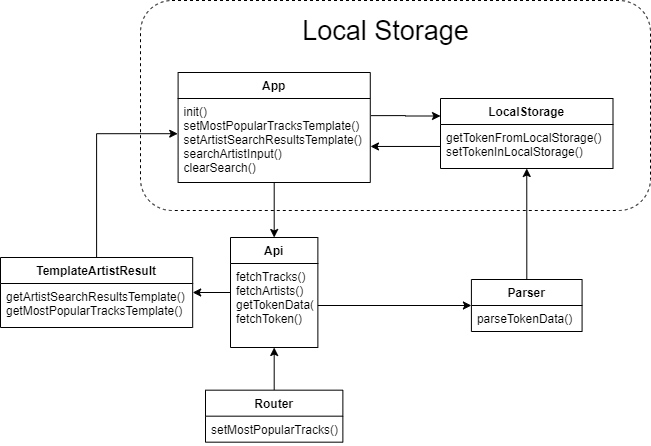

The diagram above was exported from draw.io. Its source (the exported page's mxGraphModel, read from the mxfile embedded in the PNG):
<mxGraphModel dx="2518" dy="1670" grid="1" gridSize="10" guides="1" tooltips="1" connect="1" arrows="1" fold="1" page="1" pageScale="1" pageWidth="827" pageHeight="1169" math="0" shadow="0">
  <root>
    <mxCell id="0" />
    <mxCell id="1" parent="0" />
    <mxCell id="7l3KBCihzfjVr8-qjm60-23" style="edgeStyle=orthogonalEdgeStyle;rounded=0;orthogonalLoop=1;jettySize=auto;html=1;" parent="1" source="7l3KBCihzfjVr8-qjm60-1" target="7l3KBCihzfjVr8-qjm60-7" edge="1">
      <mxGeometry relative="1" as="geometry" />
    </mxCell>
    <mxCell id="7l3KBCihzfjVr8-qjm60-1" value="Api" style="swimlane;fontStyle=1;align=center;verticalAlign=top;childLayout=stackLayout;horizontal=1;startSize=26;horizontalStack=0;resizeParent=1;resizeParentMax=0;resizeLast=0;collapsible=1;marginBottom=0;" parent="1" vertex="1">
      <mxGeometry x="-1160" y="-153" width="87.37" height="110" as="geometry" />
    </mxCell>
    <mxCell id="7l3KBCihzfjVr8-qjm60-2" value="fetchTracks()&#10;fetchArtists()&#10;getTokenData()&#10;fetchToken()" style="text;strokeColor=none;fillColor=none;align=left;verticalAlign=top;spacingLeft=4;spacingRight=4;overflow=hidden;rotatable=0;points=[[0,0.5],[1,0.5]];portConstraint=eastwest;" parent="7l3KBCihzfjVr8-qjm60-1" vertex="1">
      <mxGeometry y="26" width="87.37" height="84" as="geometry" />
    </mxCell>
    <mxCell id="7l3KBCihzfjVr8-qjm60-26" style="edgeStyle=orthogonalEdgeStyle;rounded=0;orthogonalLoop=1;jettySize=auto;html=1;" parent="1" source="7l3KBCihzfjVr8-qjm60-5" target="7l3KBCihzfjVr8-qjm60-1" edge="1">
      <mxGeometry relative="1" as="geometry" />
    </mxCell>
    <mxCell id="7l3KBCihzfjVr8-qjm60-5" value="Router" style="swimlane;fontStyle=1;align=center;verticalAlign=top;childLayout=stackLayout;horizontal=1;startSize=26;horizontalStack=0;resizeParent=1;resizeParentMax=0;resizeLast=0;collapsible=1;marginBottom=0;" parent="1" vertex="1">
      <mxGeometry x="-1184.9999999999998" y="-0.33000000000000007" width="137.37" height="52" as="geometry" />
    </mxCell>
    <mxCell id="7l3KBCihzfjVr8-qjm60-6" value="setMostPopularTracks()" style="text;strokeColor=none;fillColor=none;align=left;verticalAlign=top;spacingLeft=4;spacingRight=4;overflow=hidden;rotatable=0;points=[[0,0.5],[1,0.5]];portConstraint=eastwest;" parent="7l3KBCihzfjVr8-qjm60-5" vertex="1">
      <mxGeometry y="26" width="137.37" height="26" as="geometry" />
    </mxCell>
    <mxCell id="7l3KBCihzfjVr8-qjm60-24" style="edgeStyle=orthogonalEdgeStyle;rounded=0;orthogonalLoop=1;jettySize=auto;html=1;entryX=-0.002;entryY=0.419;entryDx=0;entryDy=0;entryPerimeter=0;" parent="1" source="7l3KBCihzfjVr8-qjm60-7" target="7l3KBCihzfjVr8-qjm60-10" edge="1">
      <mxGeometry relative="1" as="geometry" />
    </mxCell>
    <mxCell id="7l3KBCihzfjVr8-qjm60-7" value="TemplateArtistResult" style="swimlane;fontStyle=1;align=center;verticalAlign=top;childLayout=stackLayout;horizontal=1;startSize=26;horizontalStack=0;resizeParent=1;resizeParentMax=0;resizeLast=0;collapsible=1;marginBottom=0;" parent="1" vertex="1">
      <mxGeometry x="-1390" y="-133" width="192.18" height="70" as="geometry" />
    </mxCell>
    <mxCell id="7l3KBCihzfjVr8-qjm60-8" value="getArtistSearchResultsTemplate()&#10;getMostPopularTracksTemplate()" style="text;strokeColor=none;fillColor=none;align=left;verticalAlign=top;spacingLeft=4;spacingRight=4;overflow=hidden;rotatable=0;points=[[0,0.5],[1,0.5]];portConstraint=eastwest;" parent="7l3KBCihzfjVr8-qjm60-7" vertex="1">
      <mxGeometry y="26" width="192.18" height="44" as="geometry" />
    </mxCell>
    <mxCell id="7l3KBCihzfjVr8-qjm60-20" style="edgeStyle=orthogonalEdgeStyle;rounded=0;orthogonalLoop=1;jettySize=auto;html=1;entryX=0.5;entryY=0;entryDx=0;entryDy=0;" parent="1" source="7l3KBCihzfjVr8-qjm60-9" target="7l3KBCihzfjVr8-qjm60-1" edge="1">
      <mxGeometry relative="1" as="geometry" />
    </mxCell>
    <mxCell id="7l3KBCihzfjVr8-qjm60-9" value="App" style="swimlane;fontStyle=1;align=center;verticalAlign=top;childLayout=stackLayout;horizontal=1;startSize=26;horizontalStack=0;resizeParent=1;resizeParentMax=0;resizeLast=0;collapsible=1;marginBottom=0;" parent="1" vertex="1">
      <mxGeometry x="-1212.4" y="-318" width="192.18" height="110" as="geometry" />
    </mxCell>
    <mxCell id="7l3KBCihzfjVr8-qjm60-10" value="init()&#10;setMostPopularTracksTemplate()&#10;setArtistSearchResultsTemplate()&#10;searchArtistInput()&#10;clearSearch()" style="text;strokeColor=none;fillColor=none;align=left;verticalAlign=top;spacingLeft=4;spacingRight=4;overflow=hidden;rotatable=0;points=[[0,0.5],[1,0.5]];portConstraint=eastwest;" parent="7l3KBCihzfjVr8-qjm60-9" vertex="1">
      <mxGeometry y="26" width="192.18" height="84" as="geometry" />
    </mxCell>
    <mxCell id="7l3KBCihzfjVr8-qjm60-14" value="LocalStorage" style="swimlane;fontStyle=1;align=center;verticalAlign=top;childLayout=stackLayout;horizontal=1;startSize=26;horizontalStack=0;resizeParent=1;resizeParentMax=0;resizeLast=0;collapsible=1;marginBottom=0;" parent="1" vertex="1">
      <mxGeometry x="-950" y="-292" width="172.5" height="70" as="geometry" />
    </mxCell>
    <mxCell id="7l3KBCihzfjVr8-qjm60-15" value="getTokenFromLocalStorage()&#10;setTokenInLocalStorage()" style="text;strokeColor=none;fillColor=none;align=left;verticalAlign=top;spacingLeft=4;spacingRight=4;overflow=hidden;rotatable=0;points=[[0,0.5],[1,0.5]];portConstraint=eastwest;" parent="7l3KBCihzfjVr8-qjm60-14" vertex="1">
      <mxGeometry y="26" width="172.5" height="44" as="geometry" />
    </mxCell>
    <mxCell id="7l3KBCihzfjVr8-qjm60-19" style="edgeStyle=orthogonalEdgeStyle;rounded=0;orthogonalLoop=1;jettySize=auto;html=1;entryX=0.5;entryY=1;entryDx=0;entryDy=0;" parent="1" source="7l3KBCihzfjVr8-qjm60-16" target="7l3KBCihzfjVr8-qjm60-14" edge="1">
      <mxGeometry relative="1" as="geometry" />
    </mxCell>
    <mxCell id="7l3KBCihzfjVr8-qjm60-16" value="Parser" style="swimlane;fontStyle=1;align=center;verticalAlign=top;childLayout=stackLayout;horizontal=1;startSize=26;horizontalStack=0;resizeParent=1;resizeParentMax=0;resizeLast=0;collapsible=1;marginBottom=0;" parent="1" vertex="1">
      <mxGeometry x="-919.0899999999997" y="-111" width="110.67" height="52" as="geometry" />
    </mxCell>
    <mxCell id="7l3KBCihzfjVr8-qjm60-17" value="parseTokenData()" style="text;strokeColor=none;fillColor=none;align=left;verticalAlign=top;spacingLeft=4;spacingRight=4;overflow=hidden;rotatable=0;points=[[0,0.5],[1,0.5]];portConstraint=eastwest;" parent="7l3KBCihzfjVr8-qjm60-16" vertex="1">
      <mxGeometry y="26" width="110.67" height="26" as="geometry" />
    </mxCell>
    <mxCell id="7l3KBCihzfjVr8-qjm60-18" style="edgeStyle=orthogonalEdgeStyle;rounded=0;orthogonalLoop=1;jettySize=auto;html=1;entryX=0;entryY=0.5;entryDx=0;entryDy=0;exitX=1;exitY=0.5;exitDx=0;exitDy=0;" parent="1" source="7l3KBCihzfjVr8-qjm60-2" target="7l3KBCihzfjVr8-qjm60-16" edge="1">
      <mxGeometry relative="1" as="geometry" />
    </mxCell>
    <mxCell id="7l3KBCihzfjVr8-qjm60-27" style="edgeStyle=orthogonalEdgeStyle;rounded=0;orthogonalLoop=1;jettySize=auto;html=1;entryX=0;entryY=0.25;entryDx=0;entryDy=0;exitX=1.004;exitY=0.204;exitDx=0;exitDy=0;exitPerimeter=0;" parent="1" source="7l3KBCihzfjVr8-qjm60-10" target="7l3KBCihzfjVr8-qjm60-14" edge="1">
      <mxGeometry relative="1" as="geometry" />
    </mxCell>
    <mxCell id="7l3KBCihzfjVr8-qjm60-28" style="edgeStyle=orthogonalEdgeStyle;rounded=0;orthogonalLoop=1;jettySize=auto;html=1;entryX=1.001;entryY=0.571;entryDx=0;entryDy=0;entryPerimeter=0;" parent="1" source="7l3KBCihzfjVr8-qjm60-15" target="7l3KBCihzfjVr8-qjm60-10" edge="1">
      <mxGeometry relative="1" as="geometry" />
    </mxCell>
    <mxCell id="7l3KBCihzfjVr8-qjm60-29" value="" style="rounded=1;whiteSpace=wrap;html=1;fillColor=none;dashed=1;" parent="1" vertex="1">
      <mxGeometry x="-1250" y="-390" width="510" height="210" as="geometry" />
    </mxCell>
    <mxCell id="7l3KBCihzfjVr8-qjm60-30" value="Local Storage" style="text;html=1;align=center;verticalAlign=middle;resizable=0;points=[];autosize=1;fontSize=27;" parent="1" vertex="1">
      <mxGeometry x="-1095" y="-380" width="180" height="40" as="geometry" />
    </mxCell>
  </root>
</mxGraphModel>